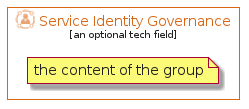

The diagram above was rendered by PlantUML. Its source (embedded in the PNG):
@startuml
' configures the library
!global $INCLUSION_MODE="local"
!global $LIB_BASE_LOCATION="../../.."
' loads the library
!include $LIB_BASE_LOCATION/bootstrap.puml
' loads the azure-v2 style
include('azure-v2/style')
' loads the ServiceIdentityGovernance element
include('azure-v2/Item/Identity/ServiceIdentityGovernance')
ServiceIdentityGovernanceGroup('service_identity_governance', 'Service Identity Governance', 'an optional tech field'){
note as note
the content of the group
end note
}
@enduml